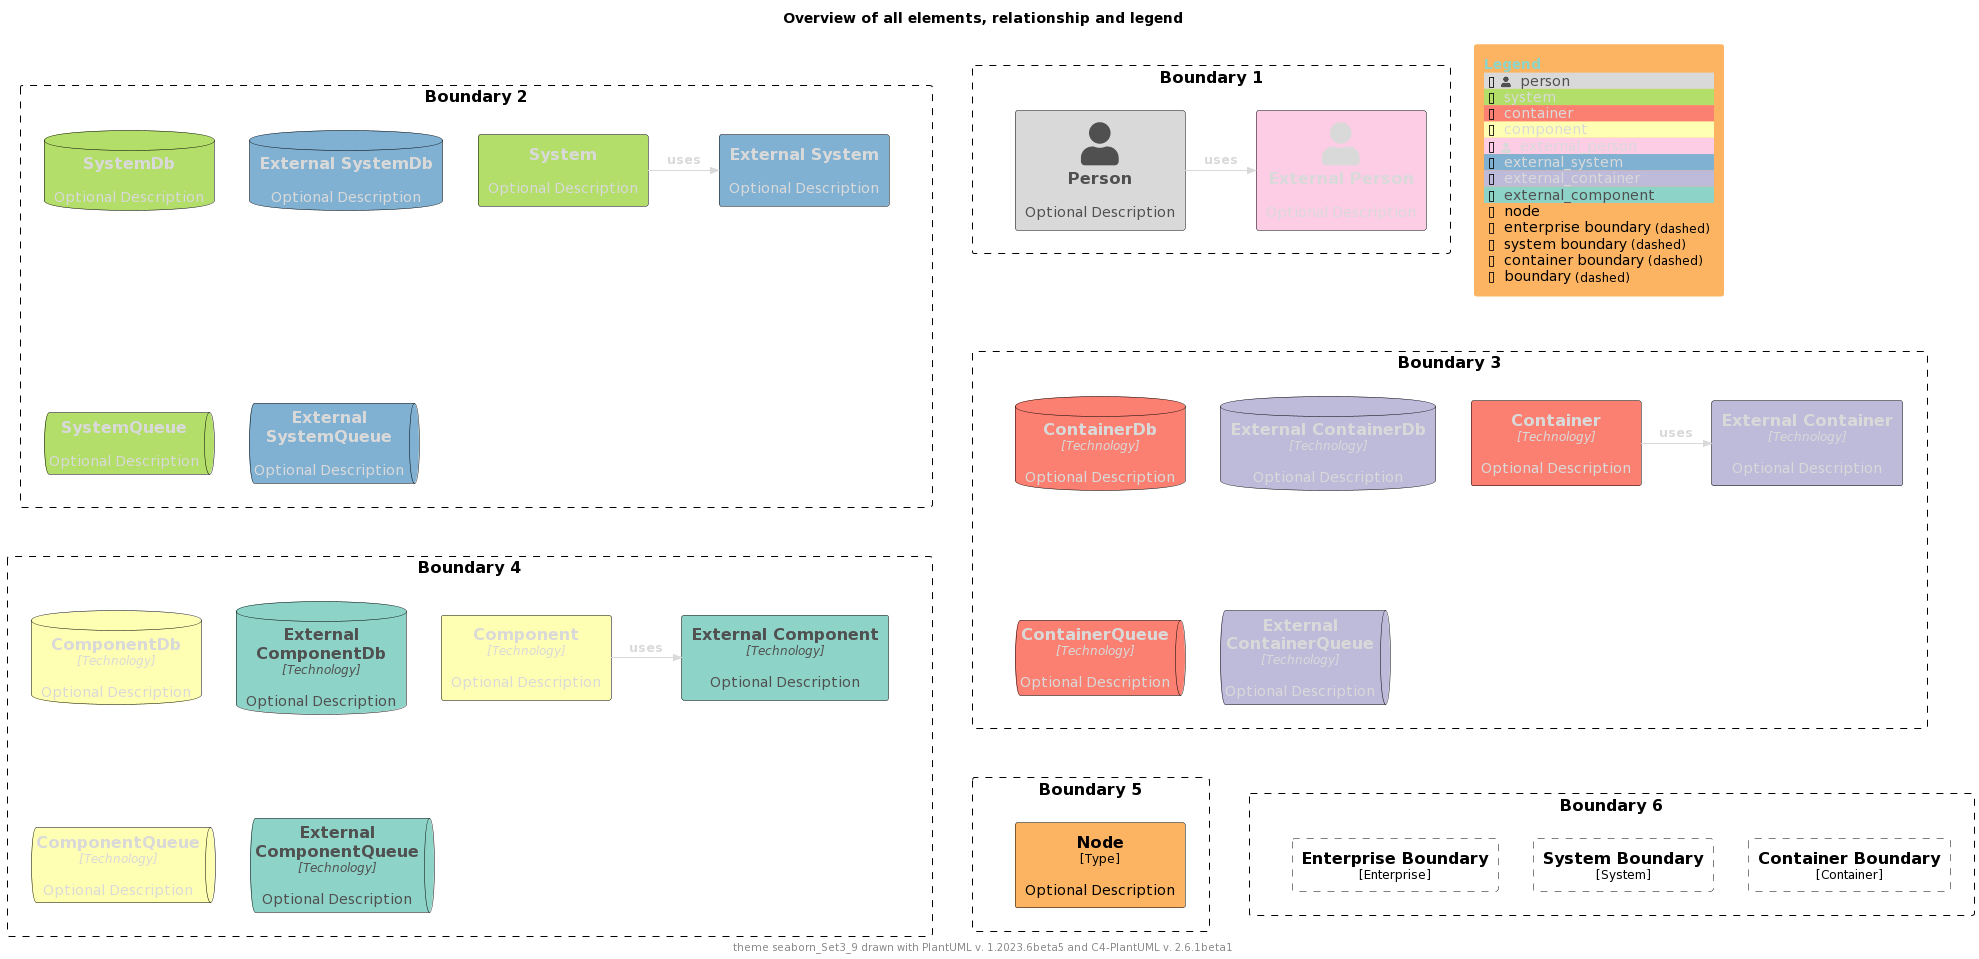

The diagram above was rendered by PlantUML. Its source (embedded in the PNG):
@startuml
'Theme: "puml-theme-seaborn_Set3_9.puml"
'Theme colors
' Metadata
' Created: 2023-05-02 04:49:35.260221+00:00
!$THEME = "seaborn_Set3_9"

!function $textcolor($bgColor)
!if $bgcolor == $COLOR_INDEX_4 || $bgcolor == $COLOR_INDEX_5
!return $COLOR_TEXT_FALLBACK_COLOR
!elseif $bgColor == $COLOR_INDEX_8
!return $COLOR_TEXT_FALLBACK_COLOR
!elseif $bgColor == $COLOR_INDEX_0
!return $COLOR_TEXT_FALLBACK_COLOR
!elseif %is_light($bgColor)
!return $COLOR_TEXT_DARK
!else
!return $COLOR_TEXT_LIGHT
!endif
!endfunction

!$COLOR_INDEX_0="#8dd3c7"
!$COLOR_INDEX_1="#ffffb3"
!$COLOR_INDEX_2="#bebada"
!$COLOR_INDEX_3="#fb8072"
!$COLOR_INDEX_4="#80b1d3"
!$COLOR_INDEX_5="#fdb462"
!$COLOR_INDEX_6="#b3de69"
!$COLOR_INDEX_7="#fccde5"
!$COLOR_INDEX_8="#d9d9d9"
!$COLOR_BORDER_COLOR="#000000"

!$COLOR_TEXT_LIGHT=$COLOR_INDEX_0
!$COLOR_TEXT_DARK=$COLOR_INDEX_8
!$COLOR_TEXT_NEUTRAL=$textcolor($COLOR_INDEX_4)
!$COLOR_REL_COLOR=$textcolor($COLOR_INDEX_0)

!$COLOR_TEXT_FALLBACK_COLOR ?= "#505050"



' stereotype and technology font size
!$STEREOTYPE_FONT_SIZE ?= 12
!$TECHN_FONT_SIZE ?= 12

' default text color of all elements
!$ELEMENT_FONT_COLOR ?= $COLOR_TEXT_NEUTRAL

' arrow related colors and text size
!$ARROW_COLOR ?= $COLOR_TEXT_NEUTRAL
!$ARROW_FONT_COLOR ?= $COLOR_TEXT_NEUTRAL
!$ARROW_FONT_SIZE ?= 12

' (default) boundary related colors and style
!$BOUNDARY_COLOR ?= $COLOR_BORDER_COLOR
!$BOUNDARY_BG_COLOR ?= "transparent"
!$BOUNDARY_BORDER_STYLE ?= "dashed"

' person related colors
!$PERSON_FONT_COLOR ?= $textcolor($COLOR_INDEX_8)
!$PERSON_BG_COLOR ?= $COLOR_INDEX_8
!$PERSON_BORDER_COLOR ?= $COLOR_BORDER_COLOR

' external person related colors
!$EXTERNAL_PERSON_FONT_COLOR ?= $textcolor($COLOR_INDEX_7)
!$EXTERNAL_PERSON_BG_COLOR ?= $COLOR_INDEX_7
!$EXTERNAL_PERSON_BORDER_COLOR ?= $COLOR_BORDER_COLOR

' system related colors
!$SYSTEM_FONT_COLOR ?= $textcolor($COLOR_INDEX_6)
!$SYSTEM_BG_COLOR ?= $COLOR_INDEX_6
!$SYSTEM_BORDER_COLOR ?= $COLOR_BORDER_COLOR

' external system related colors
!$EXTERNAL_SYSTEM_FONT_COLOR ?= $textcolor($COLOR_INDEX_4)
!$EXTERNAL_SYSTEM_BG_COLOR ?= $COLOR_INDEX_4
!$EXTERNAL_SYSTEM_BORDER_COLOR ?= $COLOR_BORDER_COLOR

' system boundary related colors and style
!$SYSTEM_BOUNDARY_COLOR ?= $BOUNDARY_COLOR
!$SYSTEM_BOUNDARY_BG_COLOR ?= $BOUNDARY_BG_COLOR
!$SYSTEM_BOUNDARY_BORDER_STYLE ?= $BOUNDARY_BORDER_STYLE

' enterprise boundary related colors and style
!$ENTERPRISE_BOUNDARY_COLOR ?= $BOUNDARY_COLOR
!$ENTERPRISE_BOUNDARY_BG_COLOR ?= $BOUNDARY_BG_COLOR
!$ENTERPRISE_BOUNDARY_BORDER_STYLE ?= $BOUNDARY_BORDER_STYLE

' container related colors
!$CONTAINER_FONT_COLOR ?= $COLOR_TEXT_DARK
!$CONTAINER_BG_COLOR ?= $COLOR_INDEX_3
!$CONTAINER_BORDER_COLOR ?= $COLOR_BORDER_COLOR

' external container related colors
!$EXTERNAL_CONTAINER_FONT_COLOR ?= $textcolor($COLOR_INDEX_2)
!$EXTERNAL_CONTAINER_BG_COLOR ?= $COLOR_INDEX_2
!$EXTERNAL_CONTAINER_BORDER_COLOR ?= $COLOR_BORDER_COLOR

' container boundary related colors and style
!$CONTAINER_BOUNDARY_COLOR ?= $BOUNDARY_COLOR
!$CONTAINER_BOUNDARY_BG_COLOR ?= $BOUNDARY_BG_COLOR
!$CONTAINER_BOUNDARY_BORDER_STYLE ?= $BOUNDARY_BORDER_STYLE

' component related colors
!$COMPONENT_FONT_COLOR ?= $COLOR_TEXT_DARK
!$COMPONENT_BG_COLOR ?= $COLOR_INDEX_1
!$COMPONENT_BORDER_COLOR ?= $COLOR_BORDER_COLOR

' external component related colors
!$EXTERNAL_COMPONENT_FONT_COLOR ?= $textcolor($COLOR_INDEX_0)
!$EXTERNAL_COMPONENT_BG_COLOR ?= $COLOR_INDEX_0
!$EXTERNAL_COMPONENT_BORDER_COLOR ?= $COLOR_BORDER_COLOR

' node related colors
!$NODE_FONT_COLOR ?= "#000000"
!$NODE_BG_COLOR ?= $COLOR_INDEX_5
!$NODE_BORDER_COLOR ?= $COLOR_BORDER_COLOR

' legend colors and sizes
!$LEGEND_TITLE_COLOR ?= $COLOR_INDEX_0
!$LEGEND_FONT_COLOR ?= $textcolor($COLOR_INDEX_5)
!$LEGEND_BG_COLOR ?= $COLOR_INDEX_5
!$LEGEND_BORDER_COLOR ?= $COLOR_INDEX_5
!$LEGEND_DARK_COLOR ?= $COLOR_TEXT_DARK
!$LEGEND_LIGHT_COLOR ?= $COLOR_TEXT_LIGHT

!$LEGEND_DETAILS_SMALL_SIZE ?= 8
!$LEGEND_DETAILS_NORMAL_SIZE ?= 12

' legend related texts
!$LEGEND_SHADOW_TEXT ?= "shadow"
!$LEGEND_NO_SHADOW_TEXT ?= "no shadow"
!$LEGEND_NO_FONT_BG_TEXT ?= "last text and back color"
!$LEGEND_NO_FONT_TEXT ?= "last text color"
!$LEGEND_NO_BG_TEXT ?= "last back color"
!$LEGEND_NO_LINE_TEXT ?= "last line color"
!$LEGEND_ROUNDED_BOX ?= "rounded box"
!$LEGEND_EIGHT_SIDED ?= "eight sided"
!$LEGEND_DOTTED_LINE ?= "dotted"
!$LEGEND_DASHED_LINE ?= "dashed"
!$LEGEND_BOLD_LINE ?= "bold"
!$LEGEND_BOUNDARY ?= "boundary"
!$LEGEND_DASHED_BOUNDARY ?= "dashed"
' transparent is ignored, produces smaller legends
' !$LEGEND_DASHED_TRANSPARENT_BOUNDARY ?= "dashed, transparent"
!$LEGEND_DASHED_TRANSPARENT_BOUNDARY ?= "dashed"

' sketch related colors, font and texts
!$SKETCH_BG_COLOR ?= "transparent"
!$SKETCH_FONT_COLOR ?= $textcolor($COLOR_INDEX_8)
!$SKETCH_WARNING_COLOR ?= $COLOR_INDEX_8

!$SKETCH_FONT_NAME ?= "Gochi Hand"

!$SKETCH_FOOTER_WARNING ?= "Warning:"
!$SKETCH_FOOTER_TEXT ?= "Created for discussion, needs to be validated"

' size of rectangle shape corner markers
!$ROUNDED_BOX_SIZE ?= 25
!$EIGHT_SIDED_SIZE ?= 18

' Elements
!include https://raw.githubusercontent.com/plantuml-stdlib/C4-PlantUML/master/percy/TestAllElementsWithLegend.puml
@enduml